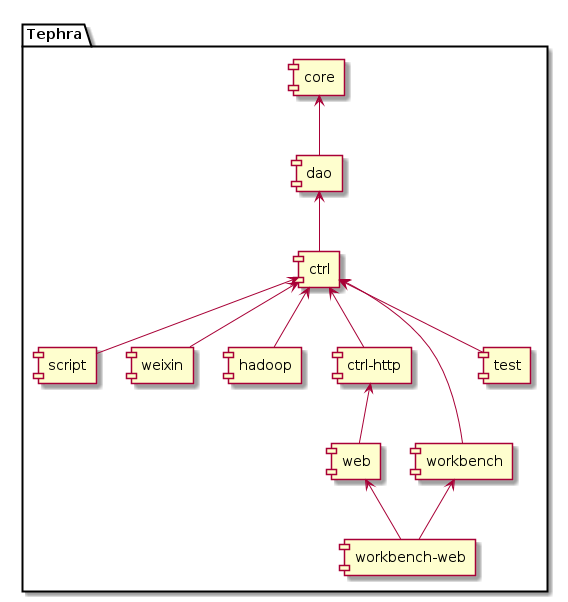

The diagram above was rendered by PlantUML. Its source (embedded in the PNG):
@startuml

package Tephra {
[core]
[core] <-- [dao]
[dao] <-- [ctrl]
[ctrl] <-- [script]
[ctrl] <-- [weixin]
[ctrl] <-- [hadoop]
[ctrl] <-- [ctrl-http]
[ctrl-http] <-- [web]
[ctrl] <-- [workbench]
[workbench] <-- [workbench-web]
[web] <-- [workbench-web]
[ctrl] <-- [test]
}

@enduml